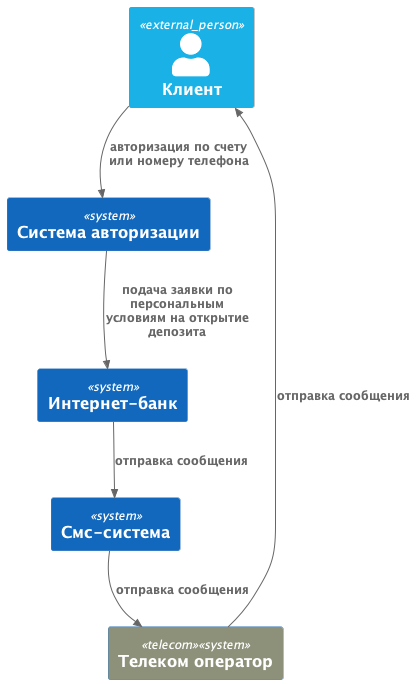

The diagram above was rendered by PlantUML. Its source (embedded in the PNG):
@startuml container_diagram
!include https://raw.githubusercontent.com/plantuml-stdlib/C4-PlantUML/master/C4_Container.puml


   !$COLOR_USER = "#1ab1e6 "
   AddContainerTag("telecom", $bgColor="#8D917A", $fontColor="white", $legendText="Телеком оператор")
   UpdateElementStyle("external_person", $bgColor=$COLOR_USER)
   Person_Ext(client, "Клиент")

  
   System(inet_bank, "Интернет-банк")
   System(auth, "Система авторизации")
   System(sms_system, "Смс-система")
   System(telecom, "Телеком оператор", $tags="telecom")
   
    Rel(client, auth, "авторизация по счету или номеру телефона")
    Rel(auth, inet_bank, "подача заявки по персональным условиям на открытие депозита")
    Rel(inet_bank, sms_system, "отправка сообщения")
    Rel(sms_system, telecom, "отправка сообщения")
    Rel(telecom, client, "отправка сообщения")

@enduml